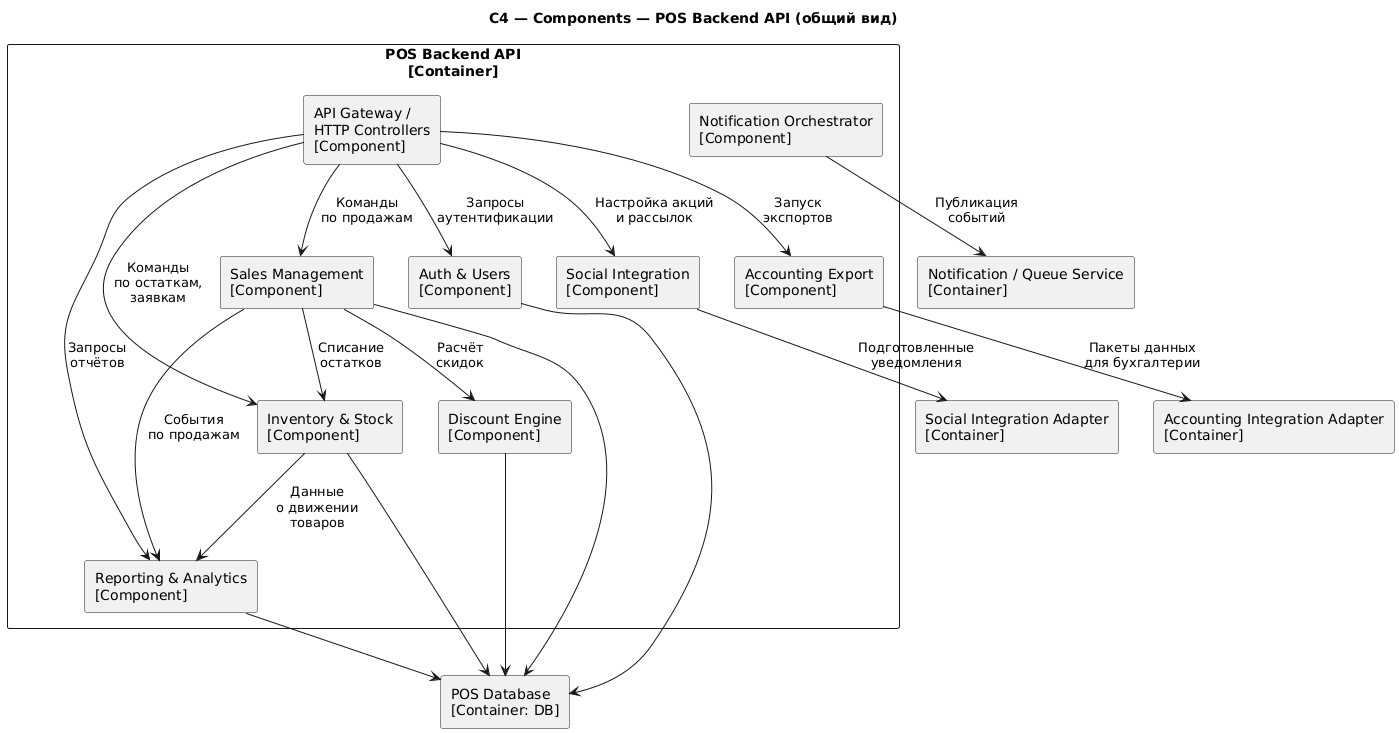

The diagram above was rendered by PlantUML. Its source (embedded in the PNG):
@startuml
title C4 — Components — POS Backend API (общий вид)

skinparam shadowing false
skinparam rectangleStyle rounded

rectangle "POS Backend API\n[Container]" as Backend {
  rectangle "API Gateway /\nHTTP Controllers\n[Component]" as ApiGateway
  rectangle "Auth & Users\n[Component]" as Auth
  rectangle "Sales Management\n[Component]" as Sales
  rectangle "Discount Engine\n[Component]" as Discount
  rectangle "Inventory & Stock\n[Component]" as Stock
  rectangle "Reporting & Analytics\n[Component]" as Reporting
  rectangle "Notification Orchestrator\n[Component]" as Notifier
  rectangle "Social Integration\n[Component]" as SocialInt
  rectangle "Accounting Export\n[Component]" as AccExport
}

rectangle "POS Database\n[Container: DB]" as DB
rectangle "Notification / Queue Service\n[Container]" as Queue
rectangle "Social Integration Adapter\n[Container]" as SocialAdapter
rectangle "Accounting Integration Adapter\n[Container]" as AccAdapter

ApiGateway --> Auth : Запросы\nаутентификации
ApiGateway --> Sales : Команды\nпо продажам
ApiGateway --> Stock : Команды\nпо остаткам,\nзаявкам
ApiGateway --> Reporting : Запросы\nотчётов
ApiGateway --> SocialInt : Настройка акций\nи рассылок
ApiGateway --> AccExport : Запуск\nэкспортов

Sales --> Discount : Расчёт\nскидок
Sales --> Stock : Списание\nостатков
Sales --> Reporting : События\nпо продажам

Stock --> Reporting : Данные\nо движении\nтоваров

Auth --> DB
Sales --> DB
Discount --> DB
Stock --> DB
Reporting --> DB

Notifier --> Queue : Публикация\nсобытий
SocialInt --> SocialAdapter : Подготовленные\nуведомления
AccExport --> AccAdapter : Пакеты данных\nдля бухгалтерии
@enduml